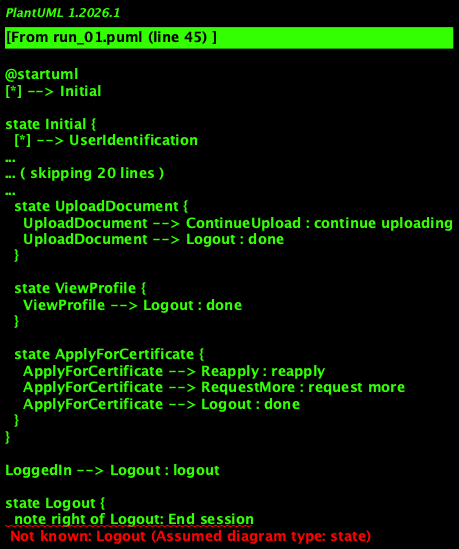

The diagram above was rendered by PlantUML. Its source (embedded in the PNG):
@startuml
[*] --> Initial

state Initial {
  [*] --> UserIdentification
}

state UserIdentification {
  UserIdentification --> Registration : not registered
  UserIdentification --> Login : already registered
}

state Registration {
  Registration --> Login : registration complete
}

state Login {
  Login --> LoggedIn : login successful
}

state LoggedIn {
  [*] --> UploadDocument
  [*] --> ViewProfile
  [*] --> ApplyForCertificate

  state UploadDocument {
    UploadDocument --> ContinueUpload : continue uploading
    UploadDocument --> Logout : done
  }

  state ViewProfile {
    ViewProfile --> Logout : done
  }

  state ApplyForCertificate {
    ApplyForCertificate --> Reapply : reapply
    ApplyForCertificate --> RequestMore : request more
    ApplyForCertificate --> Logout : done
  }
}

LoggedIn --> Logout : logout

state Logout {
  note right of Logout: End session
}
@enduml